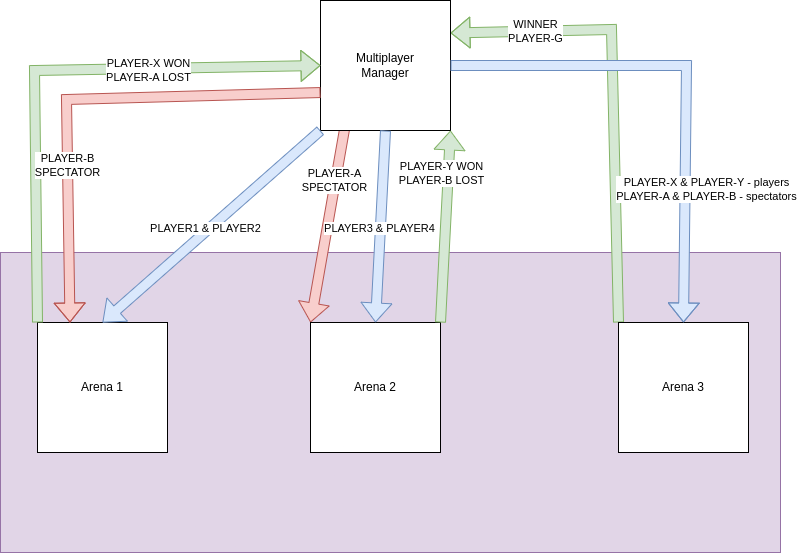

The diagram above was exported from draw.io. Its source (the exported page's mxGraphModel, read from the mxfile embedded in the PNG):
<mxGraphModel dx="1050" dy="579" grid="0" gridSize="10" guides="1" tooltips="1" connect="1" arrows="1" fold="1" page="1" pageScale="1" pageWidth="850" pageHeight="1100" background="#ffffff" math="0" shadow="0">
  <root>
    <mxCell id="0" />
    <mxCell id="1" parent="0" />
    <mxCell id="SesRZ5bGcw2auEKelOhH-6" value="" style="rounded=0;whiteSpace=wrap;html=1;fillColor=#e1d5e7;strokeColor=#9673a6;" vertex="1" parent="1">
      <mxGeometry x="50" y="350" width="780" height="300" as="geometry" />
    </mxCell>
    <mxCell id="SesRZ5bGcw2auEKelOhH-48" value="" style="shape=flexArrow;endArrow=classic;html=1;rounded=0;exitX=0;exitY=0;exitDx=0;exitDy=0;entryX=1;entryY=0.25;entryDx=0;entryDy=0;fillColor=#d5e8d4;strokeColor=#82b366;" edge="1" parent="1" source="SesRZ5bGcw2auEKelOhH-30" target="SesRZ5bGcw2auEKelOhH-10">
      <mxGeometry width="50" height="50" relative="1" as="geometry">
        <mxPoint x="517" y="384" as="sourcePoint" />
        <mxPoint x="567" y="334" as="targetPoint" />
        <Array as="points">
          <mxPoint x="661" y="127" />
        </Array>
      </mxGeometry>
    </mxCell>
    <mxCell id="SesRZ5bGcw2auEKelOhH-49" value="WINNER&lt;div&gt;PLAYER-G&lt;/div&gt;" style="edgeLabel;html=1;align=center;verticalAlign=middle;resizable=0;points=[];" vertex="1" connectable="0" parent="SesRZ5bGcw2auEKelOhH-48">
      <mxGeometry x="0.6297" relative="1" as="geometry">
        <mxPoint as="offset" />
      </mxGeometry>
    </mxCell>
    <mxCell id="SesRZ5bGcw2auEKelOhH-43" value="" style="shape=flexArrow;endArrow=classic;html=1;rounded=0;exitX=0.185;exitY=0.989;exitDx=0;exitDy=0;exitPerimeter=0;entryX=0;entryY=0;entryDx=0;entryDy=0;fillColor=#f8cecc;strokeColor=#b85450;" edge="1" parent="1" source="SesRZ5bGcw2auEKelOhH-10" target="SesRZ5bGcw2auEKelOhH-29">
      <mxGeometry width="50" height="50" relative="1" as="geometry">
        <mxPoint x="552" y="384" as="sourcePoint" />
        <mxPoint x="602" y="334" as="targetPoint" />
      </mxGeometry>
    </mxCell>
    <mxCell id="SesRZ5bGcw2auEKelOhH-44" value="PLAYER-A&lt;div&gt;SPECTATOR&lt;/div&gt;" style="edgeLabel;html=1;align=center;verticalAlign=middle;resizable=0;points=[];" vertex="1" connectable="0" parent="SesRZ5bGcw2auEKelOhH-43">
      <mxGeometry x="-0.466" y="-2" relative="1" as="geometry">
        <mxPoint as="offset" />
      </mxGeometry>
    </mxCell>
    <mxCell id="SesRZ5bGcw2auEKelOhH-10" value="Multiplayer&lt;div&gt;Manager&lt;/div&gt;" style="whiteSpace=wrap;html=1;aspect=fixed;" vertex="1" parent="1">
      <mxGeometry x="370" y="98" width="130" height="130" as="geometry" />
    </mxCell>
    <mxCell id="SesRZ5bGcw2auEKelOhH-22" value="Arena 1" style="whiteSpace=wrap;html=1;aspect=fixed;" vertex="1" parent="1">
      <mxGeometry x="87" y="420" width="130" height="130" as="geometry" />
    </mxCell>
    <mxCell id="SesRZ5bGcw2auEKelOhH-29" value="Arena 2" style="whiteSpace=wrap;html=1;aspect=fixed;" vertex="1" parent="1">
      <mxGeometry x="360" y="420" width="130" height="130" as="geometry" />
    </mxCell>
    <mxCell id="SesRZ5bGcw2auEKelOhH-30" value="Arena 3" style="whiteSpace=wrap;html=1;aspect=fixed;" vertex="1" parent="1">
      <mxGeometry x="668" y="420" width="130" height="130" as="geometry" />
    </mxCell>
    <mxCell id="SesRZ5bGcw2auEKelOhH-31" value="" style="shape=flexArrow;endArrow=classic;html=1;rounded=0;exitX=0;exitY=1;exitDx=0;exitDy=0;entryX=0.5;entryY=0;entryDx=0;entryDy=0;fillColor=#dae8fc;strokeColor=#6c8ebf;" edge="1" parent="1" source="SesRZ5bGcw2auEKelOhH-10" target="SesRZ5bGcw2auEKelOhH-22">
      <mxGeometry width="50" height="50" relative="1" as="geometry">
        <mxPoint x="269" y="278" as="sourcePoint" />
        <mxPoint x="319" y="228" as="targetPoint" />
      </mxGeometry>
    </mxCell>
    <mxCell id="SesRZ5bGcw2auEKelOhH-32" value="PLAYER1 &amp;amp; PLAYER2" style="edgeLabel;html=1;align=center;verticalAlign=middle;resizable=0;points=[];" vertex="1" connectable="0" parent="SesRZ5bGcw2auEKelOhH-31">
      <mxGeometry x="0.0402" y="-3" relative="1" as="geometry">
        <mxPoint as="offset" />
      </mxGeometry>
    </mxCell>
    <mxCell id="SesRZ5bGcw2auEKelOhH-33" value="" style="shape=flexArrow;endArrow=classic;html=1;rounded=0;exitX=0.5;exitY=1;exitDx=0;exitDy=0;entryX=0.5;entryY=0;entryDx=0;entryDy=0;fillColor=#dae8fc;strokeColor=#6c8ebf;" edge="1" parent="1" source="SesRZ5bGcw2auEKelOhH-10" target="SesRZ5bGcw2auEKelOhH-29">
      <mxGeometry width="50" height="50" relative="1" as="geometry">
        <mxPoint x="478" y="243" as="sourcePoint" />
        <mxPoint x="260" y="435" as="targetPoint" />
      </mxGeometry>
    </mxCell>
    <mxCell id="SesRZ5bGcw2auEKelOhH-34" value="PLAYER3 &amp;amp; PLAYER4" style="edgeLabel;html=1;align=center;verticalAlign=middle;resizable=0;points=[];" vertex="1" connectable="0" parent="SesRZ5bGcw2auEKelOhH-33">
      <mxGeometry x="0.0402" y="-3" relative="1" as="geometry">
        <mxPoint x="2" y="-2" as="offset" />
      </mxGeometry>
    </mxCell>
    <mxCell id="SesRZ5bGcw2auEKelOhH-37" value="" style="shape=flexArrow;endArrow=classic;html=1;rounded=0;exitX=0;exitY=0;exitDx=0;exitDy=0;entryX=0;entryY=0.5;entryDx=0;entryDy=0;fillColor=#d5e8d4;strokeColor=#82b366;" edge="1" parent="1" source="SesRZ5bGcw2auEKelOhH-22" target="SesRZ5bGcw2auEKelOhH-10">
      <mxGeometry width="50" height="50" relative="1" as="geometry">
        <mxPoint x="89" y="416" as="sourcePoint" />
        <mxPoint x="139" y="366" as="targetPoint" />
        <Array as="points">
          <mxPoint x="84" y="168" />
        </Array>
      </mxGeometry>
    </mxCell>
    <mxCell id="SesRZ5bGcw2auEKelOhH-38" value="PLAYER-X WON&lt;div&gt;PLAYER-A LOST&lt;/div&gt;" style="edgeLabel;html=1;align=center;verticalAlign=middle;resizable=0;points=[];" vertex="1" connectable="0" parent="SesRZ5bGcw2auEKelOhH-37">
      <mxGeometry x="0.3598" y="-1" relative="1" as="geometry">
        <mxPoint as="offset" />
      </mxGeometry>
    </mxCell>
    <mxCell id="SesRZ5bGcw2auEKelOhH-39" value="" style="shape=flexArrow;endArrow=classic;html=1;rounded=0;exitX=1;exitY=0;exitDx=0;exitDy=0;entryX=1;entryY=1;entryDx=0;entryDy=0;fillColor=#d5e8d4;strokeColor=#82b366;" edge="1" parent="1" source="SesRZ5bGcw2auEKelOhH-29" target="SesRZ5bGcw2auEKelOhH-10">
      <mxGeometry width="50" height="50" relative="1" as="geometry">
        <mxPoint x="399" y="384" as="sourcePoint" />
        <mxPoint x="575" y="179" as="targetPoint" />
      </mxGeometry>
    </mxCell>
    <mxCell id="SesRZ5bGcw2auEKelOhH-40" value="PLAYER-Y WON&lt;div&gt;PLAYER-B LOST&lt;/div&gt;" style="edgeLabel;html=1;align=center;verticalAlign=middle;resizable=0;points=[];" vertex="1" connectable="0" parent="SesRZ5bGcw2auEKelOhH-39">
      <mxGeometry x="0.0736" y="3" relative="1" as="geometry">
        <mxPoint x="-2" y="-46" as="offset" />
      </mxGeometry>
    </mxCell>
    <mxCell id="SesRZ5bGcw2auEKelOhH-41" value="" style="shape=flexArrow;endArrow=classic;html=1;rounded=0;entryX=0.5;entryY=0;entryDx=0;entryDy=0;exitX=1;exitY=0.5;exitDx=0;exitDy=0;fillColor=#dae8fc;strokeColor=#6c8ebf;" edge="1" parent="1" source="SesRZ5bGcw2auEKelOhH-10" target="SesRZ5bGcw2auEKelOhH-30">
      <mxGeometry width="50" height="50" relative="1" as="geometry">
        <mxPoint x="399" y="384" as="sourcePoint" />
        <mxPoint x="449" y="334" as="targetPoint" />
        <Array as="points">
          <mxPoint x="736" y="163" />
        </Array>
      </mxGeometry>
    </mxCell>
    <mxCell id="SesRZ5bGcw2auEKelOhH-42" value="PLAYER-X &amp;amp; PLAYER-Y - players&lt;div&gt;PLAYER-A &amp;amp; PLAYER-B - spectators&lt;/div&gt;" style="edgeLabel;html=1;align=center;verticalAlign=middle;resizable=0;points=[];" vertex="1" connectable="0" parent="SesRZ5bGcw2auEKelOhH-41">
      <mxGeometry x="0.4679" y="-4" relative="1" as="geometry">
        <mxPoint x="25" y="-2" as="offset" />
      </mxGeometry>
    </mxCell>
    <mxCell id="SesRZ5bGcw2auEKelOhH-45" value="" style="shape=flexArrow;endArrow=classic;html=1;rounded=0;exitX=0;exitY=0.708;exitDx=0;exitDy=0;exitPerimeter=0;entryX=0.25;entryY=0;entryDx=0;entryDy=0;fillColor=#f8cecc;strokeColor=#b85450;" edge="1" parent="1" source="SesRZ5bGcw2auEKelOhH-10" target="SesRZ5bGcw2auEKelOhH-22">
      <mxGeometry width="50" height="50" relative="1" as="geometry">
        <mxPoint x="552" y="384" as="sourcePoint" />
        <mxPoint x="602" y="334" as="targetPoint" />
        <Array as="points">
          <mxPoint x="116" y="197" />
        </Array>
      </mxGeometry>
    </mxCell>
    <mxCell id="SesRZ5bGcw2auEKelOhH-47" value="PLAYER-B&lt;div&gt;SPECTATOR&lt;/div&gt;" style="edgeLabel;html=1;align=center;verticalAlign=middle;resizable=0;points=[];" vertex="1" connectable="0" parent="SesRZ5bGcw2auEKelOhH-45">
      <mxGeometry x="0.3409" y="-1" relative="1" as="geometry">
        <mxPoint as="offset" />
      </mxGeometry>
    </mxCell>
  </root>
</mxGraphModel>